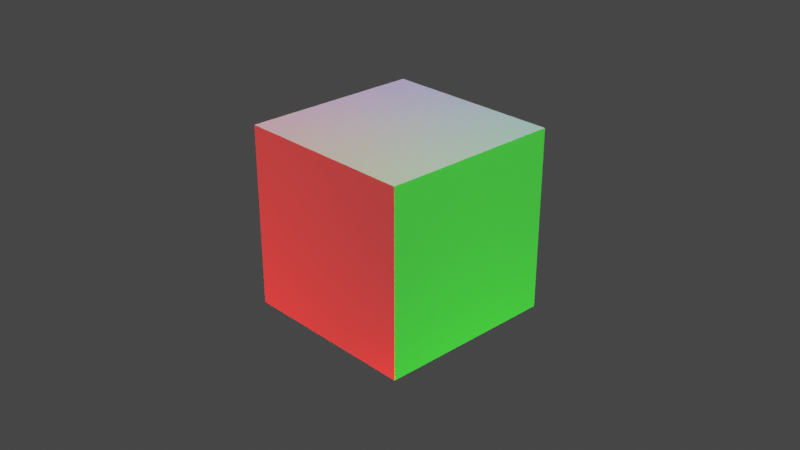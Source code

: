 # Source: 02-lighting.blend  (saved by Blender 3.6.11; exported with 4.5.12 LTS)
import bpy
from mathutils import Matrix  # noqa: F401  (used for matrix-valued properties, if any)

bpy.ops.wm.read_factory_settings(use_empty=True)
scene = bpy.context.scene
scene.name = 'Scene'

# ---- collections
col_collection = bpy.data.collections.new('Collection'); scene.collection.children.link(col_collection)

# ---- materials (node trees are filled in below, after node groups)
mat_material = bpy.data.materials.new('Material')
mat_material.alpha_threshold = 0.0
mat_material.roughness = 0.5
mat_material.line_color = (0.0, 0.0, 0.0, 1.0)

# ---- material node trees
mat_material.use_nodes = True; mat_material.node_tree.nodes.clear()
_N = mat_material.node_tree.nodes; _L = mat_material.node_tree.links
n0 = _N.new('ShaderNodeOutputMaterial'); n0.name = 'Material Output'; n0.location = (300, 300)
n1 = _N.new('ShaderNodeBsdfPrincipled'); n1.name = 'Principled BSDF'; n1.location = (10, 300)
n1.distribution = 'GGX'
n1.subsurface_method = 'RANDOM_WALK_SKIN'
n1.inputs[2].default_value = 0.3189
n1.inputs[3].default_value = 1.45
n1.inputs[18].default_value = 0.003369
_L.new(n1.outputs[0], n0.inputs[0])
n0.is_active_output = True

# ---- world
world_world = bpy.data.worlds.new('World'); scene.world = world_world
world_world.use_nodes = True; world_world.node_tree.nodes.clear()
_N = world_world.node_tree.nodes; _L = world_world.node_tree.links
n0 = _N.new('ShaderNodeOutputWorld'); n0.name = 'World Output'; n0.location = (300, 300)
n1 = _N.new('ShaderNodeBackground'); n1.name = 'Background'; n1.location = (10, 300)
n1.inputs[0].default_value = (0.05088, 0.05088, 0.05088, 1.0)
_L.new(n1.outputs[0], n0.inputs[0])
n0.is_active_output = True
world_world.color = (0.05088, 0.05088, 0.05088)
world_world.use_sun_shadow = False
world_world.sun_shadow_jitter_overblur = 0.0

# ---- cameras
cam_camera = bpy.data.cameras.new('Camera')
cam_camera.clip_end = 100.0
cam_camera.ortho_scale = 7.314

# ---- lights
light_light = bpy.data.lights.new('Light', 'POINT')
light_light.color = (0.01278, 1.0, 0.0)
light_light.transmission_factor = 0.0
light_light.energy = 1000.0
light_light.shadow_soft_size = 0.1
light_light.shadow_maximum_resolution = 0.006
light_light.use_absolute_resolution = True
light_light.cycles.max_bounces = 10
light_light_001 = bpy.data.lights.new('Light.001', 'POINT')
light_light_001.color = (0.004158, 0.0, 1.0)
light_light_001.transmission_factor = 0.0
light_light_001.energy = 1000.0
light_light_001.shadow_soft_size = 0.1
light_light_001.shadow_maximum_resolution = 0.006
light_light_001.use_absolute_resolution = True
light_light_001.cycles.max_bounces = 10
light_light_002 = bpy.data.lights.new('Light.002', 'POINT')
light_light_002.color = (1.0, 0.002239, 0.0)
light_light_002.transmission_factor = 0.0
light_light_002.energy = 1000.0
light_light_002.shadow_soft_size = 0.1
light_light_002.shadow_maximum_resolution = 0.006
light_light_002.use_absolute_resolution = True
light_light_002.cycles.max_bounces = 10
light_light_003 = bpy.data.lights.new('Light.003', 'POINT')
light_light_003.color = (1.0, 0.002239, 0.0)
light_light_003.transmission_factor = 0.0
light_light_003.energy = 2000.0
light_light_003.shadow_soft_size = 0.1
light_light_003.shadow_maximum_resolution = 0.006
light_light_003.use_absolute_resolution = True
light_light_003.cycles.max_bounces = 10
light_light_004 = bpy.data.lights.new('Light.004', 'POINT')
light_light_004.color = (0.004158, 0.0, 1.0)
light_light_004.transmission_factor = 0.0
light_light_004.energy = 1000.0
light_light_004.shadow_soft_size = 0.1
light_light_004.shadow_maximum_resolution = 0.006
light_light_004.use_absolute_resolution = True
light_light_004.cycles.max_bounces = 10
light_light_005 = bpy.data.lights.new('Light.005', 'POINT')
light_light_005.color = (0.01278, 1.0, 0.0)
light_light_005.transmission_factor = 0.0
light_light_005.energy = 1000.0
light_light_005.shadow_soft_size = 0.1
light_light_005.shadow_maximum_resolution = 0.006
light_light_005.use_absolute_resolution = True
light_light_005.cycles.max_bounces = 10

# ---- meshes
me_cube = bpy.data.meshes.new('Cube')
me_cube.from_pydata([(1.0, 1.0, 1.0), (1.0, 1.0, -1.0), (1.0, -1.0, 1.0), (1.0, -1.0, -1.0), (-1.0, 1.0, 1.0), (-1.0, 1.0, -1.0), (-1.0, -1.0, 1.0), (-1.0, -1.0, -1.0)], [], [(0, 4, 6, 2), (3, 2, 6, 7), (7, 6, 4, 5), (5, 1, 3, 7), (1, 0, 2, 3), (5, 4, 0, 1)])
_uv = me_cube.uv_layers.new(name='UVMap')
_uv.uv.foreach_set('vector', [0.625, 0.5, 0.875, 0.5, 0.875, 0.75, 0.625, 0.75, 0.375, 0.75, 0.625, 0.75, 0.625, 1.0, 0.375, 1.0, 0.375, 0.0, 0.625, 0.0, 0.625, 0.25, 0.375, 0.25, 0.125, 0.5, 0.375, 0.5, 0.375, 0.75, 0.125, 0.75, 0.375, 0.5, 0.625, 0.5, 0.625, 0.75, 0.375, 0.75, 0.375, 0.25, 0.625, 0.25, 0.625, 0.5, 0.375, 0.5])
me_cube.materials.append(mat_material)
me_cube.use_mirror_vertex_groups = False
me_cube.update()

# ---- curves / text
cu_beziercircle = bpy.data.curves.new('BezierCircle', 'CURVE')
cu_beziercircle.dimensions = '3D'
_sp = cu_beziercircle.splines.new('BEZIER'); _sp.bezier_points.add(3)
_sp.bezier_points.foreach_set('co', [-3.377, 0.0, 0.0, 0.0, 3.377, 0.0, 3.377, 0.0, 0.0, 0.0, -3.377, 0.0])
_sp.bezier_points.foreach_set('handle_left', [-3.377, -1.865, 0.0, -1.865, 3.377, 0.0, 3.377, 1.865, 0.0, 1.865, -3.377, 0.0])
_sp.bezier_points.foreach_set('handle_right', [-3.377, 1.865, 0.0, 1.865, 3.377, 0.0, 3.377, -1.865, 0.0, -1.865, -3.377, 0.0])
for _p, _l, _r in zip(_sp.bezier_points, ['AUTO', 'AUTO', 'AUTO', 'AUTO'], ['AUTO', 'AUTO', 'AUTO', 'AUTO']): _p.handle_left_type = _l; _p.handle_right_type = _r
_sp.order_u = 0
_sp.order_v = 0
_sp.use_cyclic_u = True
cu_beziercircle.use_path = True
cu_beziercircle.fill_mode = 'FULL'

# ---- objects
ob_cube = bpy.data.objects.new('Cube', me_cube)
ob_light = bpy.data.objects.new('Light', light_light)
ob_camera = bpy.data.objects.new('Camera', cam_camera)
ob_beziercircle = bpy.data.objects.new('BezierCircle', cu_beziercircle)
ob_light_001 = bpy.data.objects.new('Light.001', light_light_001)
ob_light_002 = bpy.data.objects.new('Light.002', light_light_002)
ob_light_003 = bpy.data.objects.new('Light.003', light_light_003)
ob_light_004 = bpy.data.objects.new('Light.004', light_light_004)
ob_light_005 = bpy.data.objects.new('Light.005', light_light_005)

# ---- transforms, parenting, visibility, modifiers, constraints
ob_cube.location = (0.0, 0.0, 0.0)
ob_cube.lock_rotations_4d = False
ob_cube.empty_display_type = 'ARROWS'
ob_cube.lineart.crease_threshold = 0.0
ob_light.parent = ob_beziercircle
ob_light.matrix_parent_inverse = Matrix(((1.0, -0.0, -0.0, -0.0), (-0.0, 1.0, 0.0, 3.377), (-0.0, -0.0, 1.0, -0.0), (-0.0, 0.0, -0.0, 1.0)))
ob_light.location = (3.338, 0.01956, 5.904)
ob_light.rotation_euler = (0.6503, 0.05522, 1.866)
ob_light.lock_rotations_4d = False
ob_light.empty_display_type = 'ARROWS'
ob_light.color = (0.0, 0.0, 0.0, 0.0)
ob_light.lineart.crease_threshold = 0.0
ob_camera.location = (7.359, -6.926, 4.958)
ob_camera.rotation_euler = (1.109, 0.0, 0.8149)
ob_camera.lock_rotations_4d = False
ob_camera.empty_display_type = 'ARROWS'
ob_camera.color = (0.0, 0.0, 0.0, 0.0)
ob_camera.display_type = 'WIRE'
ob_camera.lineart.crease_threshold = 0.0
ob_beziercircle.location = (0.0, 0.0, 0.0)
ob_beziercircle.rotation_euler = (0.0, -0.0, 0.01197)
ob_light_001.parent = ob_beziercircle
ob_light_001.matrix_parent_inverse = Matrix(((1.0, -0.0, -0.0, -0.0), (-0.0, 1.0, 0.0, 3.377), (-0.0, -0.0, 1.0, -0.0), (-0.0, 0.0, -0.0, 1.0)))
ob_light_001.location = (-1.968, 2.758, 5.904)
ob_light_001.rotation_euler = (0.6503, 0.05522, 1.866)
ob_light_001.lock_rotations_4d = False
ob_light_001.empty_display_type = 'ARROWS'
ob_light_001.color = (0.0, 0.0, 0.0, 0.0)
ob_light_001.lineart.crease_threshold = 0.0
ob_light_002.parent = ob_beziercircle
ob_light_002.matrix_parent_inverse = Matrix(((1.0, -0.0, -0.0, -0.0), (-0.0, 1.0, 0.0, 3.377), (-0.0, -0.0, 1.0, -0.0), (-0.0, 0.0, -0.0, 1.0)))
ob_light_002.location = (-1.968, -2.722, 5.904)
ob_light_002.rotation_euler = (0.6503, 0.05522, 1.866)
ob_light_002.lock_rotations_4d = False
ob_light_002.empty_display_type = 'ARROWS'
ob_light_002.color = (0.0, 0.0, 0.0, 0.0)
ob_light_002.lineart.crease_threshold = 0.0
ob_light_003.parent = ob_beziercircle
ob_light_003.matrix_parent_inverse = Matrix(((1.0, -0.0, -0.0, -0.0), (-0.0, 1.0, 0.0, 3.377), (-0.0, -0.0, 1.0, -0.0), (-0.0, 0.0, -0.0, 1.0)))
ob_light_003.location = (-1.968, -2.722, -4.273)
ob_light_003.rotation_euler = (0.6503, 0.05522, 1.866)
ob_light_003.lock_rotations_4d = False
ob_light_003.empty_display_type = 'ARROWS'
ob_light_003.color = (0.0, 0.0, 0.0, 0.0)
ob_light_003.lineart.crease_threshold = 0.0
ob_light_004.parent = ob_beziercircle
ob_light_004.matrix_parent_inverse = Matrix(((1.0, -0.0, -0.0, -0.0), (-0.0, 1.0, 0.0, 3.377), (-0.0, -0.0, 1.0, -0.0), (-0.0, 0.0, -0.0, 1.0)))
ob_light_004.location = (-1.968, 2.758, -4.273)
ob_light_004.rotation_euler = (0.6503, 0.05522, 1.866)
ob_light_004.lock_rotations_4d = False
ob_light_004.empty_display_type = 'ARROWS'
ob_light_004.color = (0.0, 0.0, 0.0, 0.0)
ob_light_004.lineart.crease_threshold = 0.0
ob_light_005.parent = ob_beziercircle
ob_light_005.matrix_parent_inverse = Matrix(((1.0, -0.0, -0.0, -0.0), (-0.0, 1.0, 0.0, 3.377), (-0.0, -0.0, 1.0, -0.0), (-0.0, 0.0, -0.0, 1.0)))
ob_light_005.location = (3.338, 0.01956, -4.273)
ob_light_005.rotation_euler = (0.6503, 0.05522, 1.866)
ob_light_005.lock_rotations_4d = False
ob_light_005.empty_display_type = 'ARROWS'
ob_light_005.color = (0.0, 0.0, 0.0, 0.0)
ob_light_005.lineart.crease_threshold = 0.0

# ---- collection membership
col_collection.objects.link(ob_cube)
col_collection.objects.link(ob_light)
col_collection.objects.link(ob_camera)
col_collection.objects.link(ob_beziercircle)
col_collection.objects.link(ob_light_001)
col_collection.objects.link(ob_light_002)
col_collection.objects.link(ob_light_003)
col_collection.objects.link(ob_light_004)
col_collection.objects.link(ob_light_005)

# ---- scene / render settings (as saved in the file)
scene.camera = ob_camera
scene.frame_start = 1; scene.frame_end = 250; scene.frame_set(3)
scene.render.engine = 'CYCLES'
scene.cycles.samples = 20
scene.cycles.sampling_pattern = 'TABULATED_SOBOL'
scene.view_settings.view_transform = 'Filmic'
bpy.context.view_layer.update()
